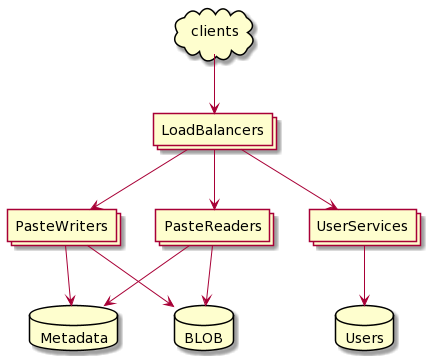

The diagram above was rendered by PlantUML. Its source (embedded in the PNG):
@startuml
cloud clients
collections PasteReaders
collections PasteWriters
collections UserServices
collections LoadBalancers
database BLOB
database Metadata
database Users
clients --> LoadBalancers
LoadBalancers --> PasteReaders
LoadBalancers --> PasteWriters
LoadBalancers --> UserServices
PasteReaders --> BLOB
PasteReaders --> Metadata
PasteWriters --> BLOB
PasteWriters --> Metadata
UserServices --> Users
@enduml